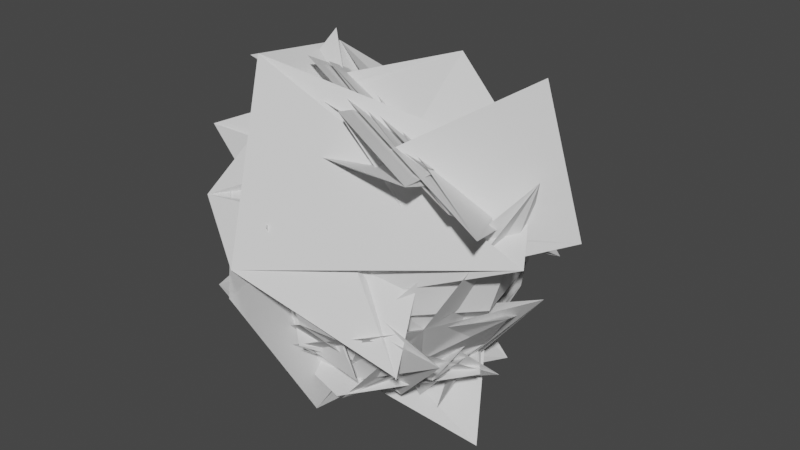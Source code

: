 # Source: crumpledPaper.blend  (saved by Blender 3.3.6; exported with 4.5.12 LTS)
import bpy
from mathutils import Matrix  # noqa: F401  (used for matrix-valued properties, if any)

bpy.ops.wm.read_factory_settings(use_empty=True)
scene = bpy.context.scene
scene.name = 'Scene'

# ---- collections
col_collection = bpy.data.collections.new('Collection'); scene.collection.children.link(col_collection)

# ---- world
world_world = bpy.data.worlds.new('World'); scene.world = world_world
world_world.use_nodes = True; world_world.node_tree.nodes.clear()
_N = world_world.node_tree.nodes; _L = world_world.node_tree.links
n0 = _N.new('ShaderNodeOutputWorld'); n0.name = 'World Output'; n0.location = (300, 300)
n1 = _N.new('ShaderNodeBackground'); n1.name = 'Background'; n1.location = (10, 300)
n1.inputs[0].default_value = (0.05088, 0.05088, 0.05088, 1.0)
_L.new(n1.outputs[0], n0.inputs[0])
n0.is_active_output = True
world_world.color = (0.05088, 0.05088, 0.05088)
world_world.use_sun_shadow = False
world_world.sun_shadow_jitter_overblur = 0.0

# ---- meshes
me_icosphere = bpy.data.meshes.new('Icosphere')
me_icosphere.from_pydata([(0.5346, 0.6626, -0.4472), (0.2764, -0.8506, 0.4472), (-0.7236, -0.5257, 0.4472), (-0.9126, 0.4399, 0.4472), (0.2764, 0.8506, 0.4472), (0.8944, 0.0, 0.4472), (0.0, 0.0, 1.0), (0.2629, 0.809, -0.5257), (1.089, -0.2835, 0.0), (0.9511, 0.309, 0.0), (0.5878, -0.809, 0.0), (-0.5878, 0.809, 0.0), (0.5878, 0.809, 0.0), (-0.3748, 1.026, 0.0), (0.6882, -0.5, 0.5257), (-0.2629, -0.809, 0.5257), (-0.8506, 0.0, 0.5257), (-0.2629, 0.809, 0.5257), (0.6882, 0.5, 0.5257), (0.1625, -0.5, 0.8507), (0.5427, -0.1862, 0.8507), (-0.2873, -0.4953, 0.8507), (-0.8506, 0.0, 0.5257), (0.9511, 0.309, 0.0), (0.2641, -1.007, -0.716), (-0.752, -0.7116, -0.7011), (-0.7726, 0.4171, -0.6114), (0.2316, 0.7078, -0.5506), (0.9601, -0.1808, -0.6551), (-0.07042, -0.5954, -0.9514), (0.5445, 0.251, -0.9514), (1.2, 0.261, -0.1145), (0.5696, -0.847, 0.06002), (0.4069, -0.4403, -0.9514), (1.135, -0.9077, -0.1386), (-0.1386, -0.8898, 0.2779), (-0.7794, -0.3118, -0.08228), (-0.3805, 0.2129, -1.047), (0.08647, -0.4274, -1.048), (-0.537, -0.6442, -0.08274), (-1.013, 8.941e-08, 0.4885), (-0.7379, 0.8463, -0.06152), (-0.293, 0.5231, -0.9514), (-0.588, 0.117, -0.9514), (-1.033, 0.4403, -0.06152), (0.09931, 0.9813, -0.0887), (0.5631, 0.2835, -0.9649), (0.8469, -0.6176, -0.5269), (0.1477, -1.238, -0.0335), (-0.6723, -0.6853, -0.0132), (-1.035, 0.2979, -0.3729), (-0.4176, 0.7316, -0.9794), (0.6082, -1.088, -0.0335), (-0.3222, -0.9975, -0.5269), (-0.4162, -0.03474, -0.9649), (-0.0755, 1.299, -1.034), (0.8491, 0.6146, -0.5269), (1.223, -0.2421, -0.03349), (-0.82, -0.535, -0.7728), (0.0009618, -0.002959, -1.173), (0.9779, 0.04917, -0.7728), (0.6361, -0.809, 0.0782), (-0.1287, -1.005, 0.04535), (0.2554, -0.9452, -0.7728), (0.00311, 0.0, -1.173), (0.03104, 1.026, -0.8337), (0.9509, 0.3085, -0.0008243), (0.9335, -0.8401, 0.04991), (0.9087, 0.3884, -0.1632), (0.8491, -0.6146, -0.5269), (-0.0755, -0.2682, -1.034), (-1.134, 0.1956, -1.216), (0.2421, 0.8729, -0.4842), (0.2593, -0.2001, -0.9794), (-0.04059, -1.071, -0.3729), (-0.8621, -0.4274, -0.009808), (-1.132, 0.5231, -0.0335), (-0.3257, 0.9963, -0.5269), (0.6216, 0.6943, -1.103), (-0.9918, 0.4565, -0.8457), (-0.1786, -0.1303, -1.262), (0.129, -1.086, -0.8455), (-0.3324, -1.451, 0.09415), (-1.039, -0.7561, 0.4818), (-1.482, 0.1307, 0.09436), (-0.1816, -0.3254, -1.103), (-1.048, 0.001834, -0.5269), (-0.8472, 0.9148, -0.0335), (0.313, 0.8454, -0.4875), (1.031, -0.2964, -1.216), (0.3489, 0.9148, -0.7728), (-0.002523, 0.001831, -1.173), (-0.7622, -0.6145, -0.7727), (-1.207, -0.2913, 0.1171), (-0.8501, 0.6176, 0.5219), (-0.09601, 1.238, 0.1171), (-0.4706, -0.6176, -1.187), (0.5038, -0.6752, 0.3842), (-1.381, -0.6653, -0.5331), (-0.4093, 0.05278, -1.091), (-0.2067, -0.8165, -0.4382), (-0.302, -1.088, 0.529), (-0.8443, 0.01942, 0.5588), (-0.8841, 0.7031, -0.529), (-1.128, 0.04916, 0.529), (-0.8424, 0.05849, -0.4382), (-0.0797, -0.4053, -1.087), (0.4262, -0.9653, -0.5331), (-0.2541, -0.809, 0.5399), (-0.5795, 0.913, 0.5305), (-0.3272, 0.9975, -0.5238), (-0.6091, 0.1432, -1.079), (-0.8841, -0.7031, -0.529), (-0.8439, -0.02061, 0.5608), (0.2629, 0.809, -0.5257), (0.5457, 0.809, -0.06816), (0.5346, 0.6626, -0.4472), (0.4108, 1.427, 0.1355), (0.6832, -0.3412, -0.9957), (0.6882, -0.5, 0.5257), (0.5878, -0.809, 0.0), (0.9559, -0.4232, 0.0), (0.2764, -0.8506, 0.4472), (-0.2629, -0.809, 0.5257), (-0.2873, -0.4953, 0.8506), (-0.7124, -0.5326, 0.4491), (-0.4776, -0.3348, 1.285), (-0.8195, -0.5954, -0.4885), (-0.6702, 0.6041, -0.5246), (-0.9642, 0.1283, 0.7224), (-0.3244, 0.535, -1.079), (-1.05, 0.002971, -0.5238), (-1.436, -0.2666, 0.5305), (-0.03512, 1.277, -0.48), (0.463, 0.8371, 0.0), (-0.3748, 1.026, 0.0), (-0.5878, 0.8091, 0.0), (-0.2718, 0.8263, 0.4838), (0.05437, 0.9103, 0.2947), (0.4341, -0.2464, -1.051), (1.439, -0.2795, 1.103), (0.8511, -0.9357, 1.131), (0.4736, 0.8914, 0.4092), (-1.27, 0.5295, 0.819), (0.6972, -0.514, 1.079), (0.212, 1.252, 0.2198), (-1.033, -0.4686, 1.486), (-1.088, 0.9448, 0.4628), (0.4424, -0.2253, 0.8727), (-1.238, 0.172, 0.6007), (0.61, 0.7364, 1.03), (0.2471, 1.054, 0.6718), (-0.3782, -0.6578, 0.9662), (1.403, -0.908, 0.9186), (0.6744, 0.9294, 0.2408), (-0.9457, 0.417, 1.401), (-0.118, 1.36, 0.3107), (-0.601, -0.07934, 1.43), (1.114, -0.8228, 0.9772), (-0.6697, 1.274, 0.7184), (0.02438, -0.6601, 1.355), (0.8436, 1.051, -0.2083), (0.6982, -0.6519, 0.6829), (-0.2001, 1.073, 1.064), (1.038, 0.2618, 0.1422), (-0.5883, 0.3905, 1.227), (-0.3372, -0.2268, 1.177), (0.677, 0.9653, 0.08757), (-0.8389, 1.436, 0.6501), (-0.6969, -0.2048, 1.487), (0.8964, 0.1557, 0.3581), (-0.6997, -0.4312, 1.414), (-0.5866, -1.086, 0.5076), (-0.7937, -0.6104, 1.584), (-0.4856, -1.283, 0.1945), (1.015, 0.08311, 1.046), (0.8496, -1.031, -0.282), (0.4015, -0.5969, 0.5426), (0.4015, -0.5969, 0.5426), (0.857, -1.038, -0.2955), (1.304, -0.04822, 1.721), (-0.61, -1.068, 0.3495), (1.062, -0.2632, 0.5744), (-1.205, -0.8485, 0.4215), (1.501, -0.5122, 0.5737), (0.9083, 0.4763, 1.061), (-0.04356, -0.8554, -0.106), (0.07801, -0.5087, 0.8493), (-1.589, -0.4044, 0.7757), (-0.8622, 0.2917, 1.55), (-0.04692, -0.9289, -0.08308), (1.657, -0.06401, 0.6417), (0.3818, 0.2732, 1.629), (-1.284, -0.1681, 1.073)], [], [(55, 28, 70), (31, 67, 139), (26, 78, 85), (27, 89, 71), (24, 54, 46), (32, 140, 10), (35, 98, 107), (40, 103, 112), (45, 133, 13), (12, 115, 134), (48, 58, 33), (75, 79, 38), (87, 90, 43), (74, 50, 80), (0, 12, 23), (141, 152, 21, 6), (20, 18, 164, 162), (5, 18, 20), (18, 4, 167, 164), (119, 14, 179, 176), (20, 162, 160, 6), (17, 3, 147, 145), (157, 144, 154, 168), (158, 170, 161, 163, 165, 166), (152, 149, 22, 21), (22, 2, 21), (21, 19, 6), (16, 126, 2, 22), (15, 1, 122, 123), (19, 20, 6), (19, 14, 20), (14, 5, 20), (23, 18, 5), (23, 12, 18), (12, 4, 18), (137, 136, 11, 17), (140, 9, 23, 8), (11, 3, 17), (117, 7, 114, 116, 0), (108, 15, 126), (113, 102, 16), (132, 109, 128), (101, 104, 127), (108, 97, 15), (119, 121, 8, 14), (10, 140, 8, 121, 120), (8, 5, 14), (138, 137, 17, 4), (7, 13, 135, 114), (44, 95, 130), (113, 16, 129), (97, 10, 1), (39, 84, 99), (102, 126, 16), (131, 94, 110), (34, 62, 96), (97, 1, 15), (65, 68, 118), (30, 57, 63), (8, 23, 5), (72, 7, 117), (140, 66, 9), (72, 88, 7), (86, 77, 91), (7, 45, 13), (88, 45, 7), (100, 83, 105), (93, 41, 111), (76, 42, 92), (47, 53, 59), (82, 36, 106), (66, 117, 9), (97, 61, 10), (52, 29, 60), (49, 37, 81), (64, 56, 69), (61, 32, 10), (0, 116, 115, 12), (2, 125, 124, 21), (133, 129, 3, 11), (1, 10, 120, 122), (13, 133, 11, 136, 135), (126, 15, 123, 125, 2), (129, 16, 22, 3), (12, 134, 138, 4), (171, 179, 14, 19), (9, 117, 0, 23), (24, 25, 26, 27, 28), (29, 30, 31, 32), (33, 34, 35, 36, 37), (38, 39, 40, 41, 42), (43, 44, 45), (46, 47, 48, 49, 50, 51), (52, 53, 54, 55, 56, 57), (58, 59, 60, 61, 62), (63, 64, 65, 66, 67), (68, 69, 70, 71, 72), (73, 74, 75, 76, 77, 78), (79, 80, 81, 82, 83, 84), (85, 86, 87, 88, 89), (90, 91, 92, 93, 94, 95), (96, 97, 98), (99, 100, 101, 102, 103), (104, 105, 106, 107, 108), (109, 110, 111, 112, 113), (114, 115, 116), (119, 120, 121), (130, 131, 132, 133), (134, 135, 136, 137, 138), (51, 25, 24, 46), (57, 30, 29, 52), (62, 34, 33, 58), (67, 31, 30, 63), (72, 117, 118, 68), (78, 26, 25, 73), (84, 39, 38, 79), (89, 27, 26, 85), (95, 44, 43, 90), (140, 32, 31, 139), (98, 35, 34, 96), (119, 176, 174, 122, 120), (103, 40, 39, 99), (108, 126, 127, 104), (133, 45, 44, 130), (113, 129, 128, 109), (37, 49, 48, 33), (28, 55, 54, 24), (32, 61, 60, 29), (117, 66, 65, 118), (27, 71, 70, 28), (42, 76, 75, 38), (36, 82, 81, 37), (45, 88, 87, 43), (41, 93, 92, 42), (126, 102, 101, 127), (35, 107, 106, 36), (40, 112, 111, 41), (181, 190, 184, 173), (112, 103, 102, 113), (107, 98, 97, 108), (134, 115, 114, 135), (131, 110, 109, 132), (130, 95, 94, 131), (110, 94, 93, 111), (100, 105, 104, 101), (99, 84, 83, 100), (105, 83, 82, 106), (96, 62, 61, 97), (139, 67, 66, 140), (71, 89, 88, 72), (86, 91, 90, 87), (85, 78, 77, 86), (91, 77, 76, 92), (74, 80, 79, 75), (73, 51, 50, 74), (80, 50, 49, 81), (64, 69, 68, 65), (63, 57, 56, 64), (69, 56, 55, 70), (47, 59, 58, 48), (46, 54, 53, 47), (59, 53, 52, 60), (129, 133, 132, 128), (25, 51, 73), (169, 153, 142, 159), (4, 17, 156, 167), (172, 186, 191, 180), (123, 183, 189, 124, 125), (21, 124, 189, 187, 19), (156, 17, 145), (160, 141, 6), (187, 171, 19), (174, 183, 123, 122), (3, 22, 149, 147), (141, 142, 143), (144, 145, 146), (153, 154, 155), (156, 157, 158), (159, 160, 161), (168, 169, 170), (173, 174, 175), (180, 181, 182), (183, 184, 185), (186, 187, 188), (190, 191, 192, 193), (152, 141, 143, 151), (142, 153, 155, 143), (154, 144, 146, 155), (145, 147, 148, 146), (147, 149, 150, 148), (149, 152, 151, 150), (167, 156, 158, 166), (157, 168, 170, 158), (169, 159, 161, 170), (160, 162, 163, 161), (162, 164, 165, 163), (164, 167, 166, 165), (181, 173, 175, 182), (174, 176, 177, 175), (176, 179, 178, 177), (184, 190, 193, 185), (191, 186, 188, 192), (156, 145, 144, 157), (153, 169, 168, 154), (141, 160, 159, 142), (171, 187, 186, 172), (190, 181, 180, 191), (183, 174, 173, 184), (143, 155, 146, 148, 150, 151)])
_uv = me_icosphere.uv_layers.new(name='UVMap')
_uv.uv.foreach_set('vector', [0.5052, -0.01783, 0.3899, 0.1818, 0.2747, -0.01783, 0.4121, 0.2308, 0.2217, 0.2308, 0.3169, 0.06589, 0.6897, 0.2049, 0.5401, -0.05442, 0.8394, -0.05442, 0.5655, 0.2369, 0.3631, -0.1137, 0.768, -0.1137, 0.1864, 0.1497, 0.1107, 0.01852, 0.2621, 0.01852, 0.2212, 0.2468, 0.3288, 0.4307, 0.2273, 0.2362, 0.07584, 0.2851, -0.006598, 0.1423, 0.1583, 0.1423, 0.8182, 0.3222, 0.7148, 0.1431, 0.9216, 0.1431, 0.5143, 0.1994, 0.4935, 0.1607, 0.5909, 0.2362, 0.5, 0.2362, 0.5059, 0.226, 0.5118, 0.2362, 0.1301, 0.2542, 0.02673, 0.0751, 0.2336, 0.0751, 0.871, 0.2619, 0.754, 0.05933, 0.9879, 0.05933, 0.6756, 0.2542, 0.5722, 0.0751, 0.779, 0.0751, 1.033, 0.1945, 0.7845, 0.1945, 0.9089, -0.02103, 0.4545, 0.1575, 0.5, 0.2362, 0.4091, 0.2362, 0.9182, 0.6456, 0.8971, 0.3937, 0.8636, 0.3937, 0.8182, 0.4724, 0.4091, 0.3937, 0.4545, 0.3149, 0.4363, 0.2834, 0.3645, 0.3937, 0.3636, 0.3149, 0.4545, 0.3149, 0.4091, 0.3937, 0.4545, 0.3149, 0.5455, 0.3149, 0.5692, 0.2737, 0.4363, 0.2834, 0.2727, 0.3149, 0.2727, 0.3149, 0.0, 0.0, 0.0, 0.0, 0.4091, 0.3937, 0.3645, 0.3937, 0.3543, 0.6459, 0.4545, 0.4724, 0.6364, 0.3149, 0.7273, 0.3149, 0.7608, 0.2569, 0.5963, 0.2456, 0.7635, 0.4932, 0.4493, 0.4932, 0.484, 0.2744, 0.8503, 0.2744, 0.5499, 0.4329, 0.5398, 0.3595, 0.5243, 0.2834, 0.6306, 0.365, 0.6408, 0.4223, 0.6184, 0.4432, 0.8971, 0.3937, 0.8552, 0.2508, 0.8182, 0.3149, 0.8636, 0.3937, 0.8182, 0.3149, 0.9091, 0.3149, 0.8636, 0.3937, 0.04546, 0.3937, 0.1364, 0.3937, 0.09091, 0.4724, 0.8182, 0.3149, 0.0, 2.98e-08, 0.9091, 0.3149, 0.8182, 0.3149, 0.09091, 0.3149, 0.1818, 0.3149, 0.1818, 0.3149, 0.09091, 0.3149, 0.2273, 0.3937, 0.3182, 0.3937, 0.2727, 0.4724, 0.2273, 0.3937, 0.2727, 0.3149, 0.3182, 0.3937, 0.2727, 0.3149, 0.3636, 0.3149, 0.3182, 0.3937, 0.4091, 0.2362, 0.4545, 0.3149, 0.3636, 0.3149, 0.4091, 0.2362, 0.5, 0.2362, 0.4545, 0.3149, 0.5, 0.2362, 0.5455, 0.3149, 0.4545, 0.3149, 0.6327, 0.3086, 0.6818, 0.2362, 0.6818, 0.2362, 0.6364, 0.3149, 0.0, 1.49e-08, 0.4091, 0.2362, 0.4091, 0.2362, 0.3182, 0.2362, 0.6818, 0.2362, 0.7273, 0.3149, 0.6364, 0.3149, 0.0, 1.192e-07, 0.5455, 0.1575, 0.5455, 0.1575, 0.4546, 0.1575, 0.4545, 0.1575, 0.09214, 0.317, 0.09091, 0.3149, 0.01658, 0.4484, 0.8212, 0.3202, 0.8153, 0.3199, 0.8182, 0.3149, 0.8517, 0.3296, 0.6372, 0.3296, 0.7445, 0.1438, 1.013, 0.3293, 0.8057, 0.3293, 0.9091, 0.1502, 0.09214, 0.317, 0.1534, 0.2978, 0.09091, 0.3149, 0.2727, 0.3149, 0.294, 0.2362, 0.3182, 0.2362, 0.2727, 0.3149, 0.2273, 0.2362, 0.0, -3.725e-09, 0.3182, 0.2362, 0.294, 0.2362, 0.2273, 0.2362, 0.3182, 0.2362, 0.3636, 0.3149, 0.2727, 0.3149, 0.561, 0.2881, 0.6327, 0.3086, 0.6364, 0.3149, 0.5455, 0.3149, 0.5455, 0.1575, 0.5909, 0.2362, 0.5909, 0.2362, 0.5455, 0.1575, 0.779, 0.2398, 0.5722, 0.2398, 0.6756, 0.0607, 0.8212, 0.3202, 0.8182, 0.3149, 0.7806, 0.3497, 0.2814, 0.3038, 0.2273, 0.2362, 0.1818, 0.3149, 0.9528, 0.2353, 0.7477, 0.2353, 0.8502, 0.05769, 0.8153, 0.3199, 0.8894, 0.4477, 0.8182, 0.3149, 0.8177, 0.1578, 0.7273, 0.3143, 0.6369, 0.1578, 0.263, 0.2315, 0.04997, 0.2315, 0.1565, 0.04696, 0.2219, 0.3184, 0.1818, 0.3149, 0.09091, 0.3149, 0.508, 0.06392, 0.4143, 0.2264, 0.3205, 0.06392, 0.4154, 0.0751, 0.312, 0.2542, 0.2085, 0.0751, 0.3182, 0.2362, 0.4091, 0.2362, 0.3636, 0.3149, 0.5513, 0.1675, 0.5455, 0.1575, 0.4822, 0.2895, 0.315, 0.4009, 0.409, 0.2361, 0.4091, 0.2362, 0.5513, 0.1675, 0.5401, 0.1667, 0.5455, 0.1575, 0.8177, 0.1572, 0.6369, 0.1572, 0.7273, 0.0005778, 0.5455, 0.1575, 0.5138, 0.2326, 0.5909, 0.2362, 0.5401, 0.1667, 0.5951, 0.2207, 0.5455, 0.1575, 0.9886, 0.1706, 0.909, 0.3083, 0.8295, 0.1706, 0.8824, 0.2398, 0.6755, 0.2398, 0.7789, 0.06069, 0.7789, 0.2542, 0.6755, 0.0751, 0.8824, 0.0751, 0.2722, 0.1572, 0.09141, 0.1572, 0.1818, 0.000577, 1.07, 0.2353, 0.8658, 0.2353, 0.968, 0.05837, 0.409, 0.2361, 0.5629, 0.2362, 0.4091, 0.2362, 0.2157, 0.2768, 0.234, 0.2479, 0.2273, 0.2362, 0.2335, 0.2542, 0.1301, 0.0751, 0.3369, 0.0751, 0.9474, 0.2611, 0.831, 0.05944, 1.064, 0.05944, 0.3636, 0.0005761, 0.454, 0.1572, 0.2732, 0.1572, 0.234, 0.2479, 0.2212, 0.2468, 0.2273, 0.2362, 0.4545, 0.1575, 0.4546, 0.1575, 0.5059, 0.226, 0.5, 0.2362, 0.0, 0.3149, 0.002206, 0.3149, 0.04546, 0.3936, 0.04546, 0.3937, 0.0, 0.0, -7.451e-09, 0.0, 0.7273, 0.3149, 0.6818, 0.2362, 0.1818, 0.3149, 0.2273, 0.2362, 0.2273, 0.2362, 0.1818, 0.3149, 0.5909, 0.2362, 0.0, 0.0, 0.6818, 0.2362, 0.6818, 0.2362, 0.5909, 0.2362, 0.0, 2.98e-08, 0.09091, 0.3149, 0.09091, 0.3149, 0.002206, 0.3149, 0.0, 0.3149, 2.384e-07, 5.96e-08, 0.8182, 0.3149, 0.8182, 0.3149, 0.7273, 0.3149, 0.5, 0.2362, 0.5118, 0.2362, 0.561, 0.2881, 0.5455, 0.3149, 0.1192, 0.4888, 0.2985, 0.1863, 0.2727, 0.3149, 0.2273, 0.3937, 0.4091, 0.2362, 7.451e-09, -7.451e-09, 0.4545, 0.1575, 0.4091, 0.2362, 0.1364, 0.07873, 0.1364, 0.07873, 0.1756, 0.01074, 0.1818, 0.0, 0.2273, 0.07873, 0.2273, 0.07873, 0.2273, 0.07873, 0.2727, 0.1575, 0.2355, 0.1575, 0.9545, 0.07873, 0.9975, 0.1532, 1.0, 0.1575, 0.9091, 0.1575, 0.9091, 0.1575, 0.7727, 0.07873, 0.8182, 0.1575, 0.8182, 0.1575, 0.7273, 0.1575, 0.7727, 0.07873, 0.7273, 0.1575, 0.6818, 0.2362, 0.6421, 0.1675, 0.1818, 0.0, 0.2273, 0.07873, 0.1462, 0.07873, 0.1364, 0.07873, 0.1635, 0.0318, 0.1818, 0.0, 0.2174, 0.07873, 0.1364, 0.07873, 0.1826, 0.001314, 0.1818, 0.0, 0.2, 0.03151, 0.2273, 0.07873, 0.02673, 0.0751, 0.1818, 0.000577, 0.3369, 0.0751, 0.234, 0.2479, 0.04997, 0.2315, 0.2085, 0.0751, 0.3636, 0.0005761, 0.508, 0.06392, 0.409, 0.2361, 0.2217, 0.2308, 0.5, 0.07873, 0.5, 0.07873, 0.5455, 0.0, 0.5909, 0.07873, 0.5513, 0.07873, 0.9089, 0.0003743, 0.9545, 0.07873, 0.8854, 0.07873, 0.8636, 0.07873, 0.9023, 0.01173, 0.9091, 0.0, 0.754, 0.05933, 0.9089, -0.02103, 1.064, 0.05944, 1.07, 0.2353, 0.909, 0.3083, 0.7477, 0.2353, 0.5455, 0.0, 0.5909, 0.07873, 0.5909, 0.07873, 0.5401, 0.07873, 0.5, 0.07873, 0.5722, 0.0751, 0.7273, 0.0005778, 0.8824, 0.0751, 0.8824, 0.2398, 0.7273, 0.3143, 0.5722, 0.2398, 0.1565, 0.04696, 0.1534, 0.2978, -0.006598, 0.1423, 0.8502, 0.05769, 0.9886, 0.1706, 1.013, 0.3293, 0.8153, 0.3199, 0.7148, 0.1431, 0.8636, 0.2362, 0.9091, 0.1575, 0.9091, 0.1575, 0.9256, 0.1861, 0.9545, 0.2362, 0.6372, 0.3296, 0.6369, 0.1578, 0.7789, 0.06069, 0.9216, 0.1431, 0.8212, 0.3202, 0.5455, 0.1575, 1.192e-07, 0.0, 0.4546, 0.1575, 0.2727, 0.3149, 0.2273, 0.2362, 0.294, 0.2362, 0.6756, 0.0607, 0.8177, 0.1578, 0.8517, 0.3296, 0.4935, 0.1607, 0.5118, 0.2362, 0.5909, 0.2362, 0.6818, 0.2362, 0.6327, 0.3086, 0.561, 0.2881, 0.1818, 0.0, 0.1364, 0.07873, 0.1864, 0.1497, 0.2621, 0.01852, 0.2727, 0.1575, 0.2273, 0.07873, 0.1301, 0.0751, 0.2335, 0.2542, 0.04997, 0.2315, 0.263, 0.2315, 0.2336, 0.0751, 0.02673, 0.0751, 0.2217, 0.2308, 0.4121, 0.2308, 0.4154, 0.0751, 0.2085, 0.0751, 0.4545, 0.1575, 0.4545, 0.1575, 0.3205, 0.06392, 0.4143, 0.2264, 0.9091, 0.0, 0.8636, 0.07873, 0.8975, 0.1576, 0.9822, 0.01087, 0.7477, 0.2353, 0.9528, 0.2353, 0.9879, 0.05933, 0.754, 0.05933, 0.3631, -0.1137, 0.5655, 0.2369, 0.5909, 0.07873, 0.5455, 0.0, 0.5722, 0.2398, 0.779, 0.2398, 0.779, 0.0751, 0.5722, 0.0751, 0.3288, 0.4307, 0.2212, 0.2468, 0.4121, 0.2308, 0.3169, 0.06589, -0.006598, 0.1423, 0.07584, 0.2851, 0.263, 0.2315, 0.1565, 0.04696, 0.2727, 0.3149, 0.3379, 0.1934, 0.09925, 0.2588, 0.1818, 0.3149, 0.2273, 0.2362, 0.7148, 0.1431, 0.8182, 0.3222, 0.9528, 0.2353, 0.8502, 0.05769, 0.9247, 0.2879, 0.9091, 0.3149, 0.9091, 0.1502, 0.8057, 0.3293, 0.4935, 0.1607, 0.5143, 0.1994, 0.779, 0.2398, 0.6756, 0.0607, 0.8212, 0.3202, 0.7806, 0.3497, 0.7445, 0.1438, 0.6372, 0.3296, 0.831, 0.05944, 0.9474, 0.2611, 1.0, 0.1575, 0.9545, 0.07873, 0.2273, 0.07873, 0.1818, 0.0, 0.1107, 0.01852, 0.1864, 0.1497, 0.2212, 0.2468, 0.234, 0.2479, 0.3369, 0.0751, 0.1301, 0.0751, 0.5629, 0.2362, 0.409, 0.2361, 0.508, 0.06392, 0.3205, 0.06392, 0.5655, 0.2369, 0.768, -0.1137, 0.5455, 0.0, 0.5, 0.07873, 0.6755, 0.0751, 0.7789, 0.2542, 0.8182, 0.1575, 0.7727, 0.07873, 0.8658, 0.2353, 1.07, 0.2353, 1.064, 0.05944, 0.831, 0.05944, 0.6364, 0.1575, 0.6493, 0.135, 0.6756, 0.2542, 0.779, 0.0751, 0.6755, 0.2398, 0.8824, 0.2398, 0.8824, 0.0751, 0.6755, 0.0751, 0.8894, 0.4477, 0.8153, 0.3199, 1.013, 0.3293, 0.9091, 0.1502, 0.9574, 0.2312, 1.0, 0.1575, 0.968, 0.05837, 0.8658, 0.2353, 0.8182, 0.3222, 0.9216, 0.1431, 0.7789, 0.06069, 0.6755, 0.2398, 0.1062, 0.1563, 0.2119, 0.1777, 0.3715, 0.5798, -0.07597, 0.6198, 0.9216, 0.1431, 0.7148, 0.1431, 0.8153, 0.3199, 0.8212, 0.3202, 0.1583, 0.1423, -0.006598, 0.1423, 0.1534, 0.2978, 0.09214, 0.317, 0.5118, 0.2362, 0.5059, 0.226, 0.5455, 0.1575, 0.5909, 0.2362, 0.8177, 0.1578, 0.6369, 0.1578, 0.6372, 0.3296, 0.8517, 0.3296, 0.6756, 0.0607, 0.5722, 0.2398, 0.7273, 0.3143, 0.8177, 0.1578, 0.6369, 0.1578, 0.7273, 0.3143, 0.8824, 0.2398, 0.7789, 0.06069, 0.9886, 0.1706, 0.8295, 0.1706, 0.8057, 0.3293, 1.013, 0.3293, 0.8502, 0.05769, 0.7477, 0.2353, 0.909, 0.3083, 0.9886, 0.1706, 0.8295, 0.1706, 0.909, 0.3083, 1.07, 0.2353, 0.968, 0.05837, 0.1565, 0.04696, 0.04997, 0.2315, 0.234, 0.2479, 0.2157, 0.2768, 0.3169, 0.06589, 0.2217, 0.2308, 0.409, 0.2361, 0.315, 0.4009, 0.768, -0.1137, 0.3631, -0.1137, 0.5401, 0.1667, 0.5513, 0.1675, 0.8177, 0.1572, 0.7273, 0.0005778, 0.5722, 0.0751, 0.6756, 0.2542, 0.8394, -0.05442, 0.5401, -0.05442, 0.6369, 0.1572, 0.8177, 0.1572, 0.7273, 0.0005778, 0.6369, 0.1572, 0.7789, 0.2542, 0.8824, 0.0751, 1.033, 0.1945, 0.9089, -0.02103, 0.754, 0.05933, 0.871, 0.2619, 0.9822, 0.01087, 0.8128, 0.01087, 0.7845, 0.1945, 1.033, 0.1945, 0.9089, -0.02103, 0.7845, 0.1945, 0.9474, 0.2611, 1.064, 0.05944, 0.3636, 0.0005761, 0.2732, 0.1572, 0.4143, 0.2264, 0.508, 0.06392, 0.2085, 0.0751, 0.312, 0.2542, 0.454, 0.1572, 0.3636, 0.0005761, 0.2732, 0.1572, 0.454, 0.1572, 0.5052, -0.01783, 0.2747, -0.01783, 0.2722, 0.1572, 0.1818, 0.000577, 0.02673, 0.0751, 0.1301, 0.2542, 0.2621, 0.01852, 0.1107, 0.01852, 0.09141, 0.1572, 0.2722, 0.1572, 0.1818, 0.000577, 0.09141, 0.1572, 0.2335, 0.2542, 0.3369, 0.0751, -7.451e-09, 0.0, 0.0, 0.0, 0.8517, 0.3296, 0.7445, 0.1438, 0.8975, 0.1576, 0.8128, 0.01087, 0.9822, 0.01087, 0.8926, 0.5976, 0.3843, 0.5976, 0.4394, 0.2233, 0.7161, 0.2233, 0.5455, 0.3149, 0.6364, 0.3149, 0.6762, 0.246, 0.5217, 0.2737, 0.1542, 0.394, 0.2594, 0.396, 0.3245, 0.3973, -0.1074, 0.389, 0.09091, 0.3149, 0.1044, 0.3364, -0.0607, 0.7246, 0.04546, 0.3936, 0.002206, 0.3149, 0.04546, 0.3937, 0.04546, 0.3936, -0.177, 0.4951, 0.1364, 0.3937, 0.1364, 0.3937, 0.6762, 0.246, 0.6364, 0.3149, 0.5963, 0.2456, 0.7366, 0.6459, 0.5363, 0.6456, 0.6364, 0.4724, 0.1364, 0.3937, 0.0, 0.0, 0.1364, 0.3937, 0.1753, 0.215, 0.03496, 0.217, 0.09091, 0.3149, 0.1818, 0.3149, 0.7273, 0.3149, 0.8182, 0.3149, 0.8552, 0.2508, 0.6938, 0.2569, 0.6103, 0.4273, 0.6103, 0.4273, 0.6673, 0.3937, 0.6023, 0.374, 0.6095, 0.374, 0.6673, 0.3937, 0.7727, 0.3937, 0.7695, 0.3881, 0.7727, 0.3937, 0.6705, 0.374, 0.6705, 0.374, 0.5945, 0.3937, 0.6624, 0.4273, 0.6103, 0.4273, 0.5945, 0.3937, 0.6023, 0.374, 0.5909, 0.3937, 0.5914, 0.3929, 0.2395, 0.3524, 0.2295, 0.3459, 0.2598, 0.3383, 0.1364, 0.3937, 0.1364, 0.3937, 0.1679, 0.3943, 0.1234, 0.3711, 0.1848, 0.3718, 0.1364, 0.3937, 0.1631, 0.3942, 0.1364, 0.3937, 0.1364, 0.3937, 0.1679, 0.3943, 0.1679, 0.3943, 0.1364, 0.3937, 0.1234, 0.3711, 0.7751, 0.3895, 0.7727, 0.3937, 0.7366, 0.251, 0.7337, 0.4183, 0.7727, 0.3937, 0.7727, 0.3937, 0.8002, 0.3309, 0.7366, 0.251, 0.484, 0.2744, 0.4493, 0.4932, 0.6673, 0.3937, 0.6673, 0.3937, 0.7695, 0.3881, 0.7623, 0.3755, 0.7844, 0.4385, 0.8442, 0.3294, 0.6938, 0.2569, 0.8552, 0.2508, 0.7483, 0.4531, 0.7844, 0.4385, 0.7837, 0.3747, 0.7768, 0.3865, 0.7337, 0.4183, 0.7483, 0.4531, 0.5217, 0.2737, 0.6762, 0.246, 0.5499, 0.4329, 0.6184, 0.4432, 0.7635, 0.4932, 0.8503, 0.2744, 0.5945, 0.3937, 0.5945, 0.3937, 0.5909, 0.3937, 0.5914, 0.3929, 0.5243, 0.2834, 0.5398, 0.3595, 0.5909, 0.3937, 0.5909, 0.3937, 0.6306, 0.365, 0.5243, 0.2834, 0.5909, 0.3937, 0.584, 0.3817, 0.6408, 0.4223, 0.6306, 0.365, 0.584, 0.3817, 0.5817, 0.3777, 0.6184, 0.4432, 0.6408, 0.4223, 0.2295, 0.3459, 0.2395, 0.3524, 0.4538, 0.3537, 0.4084, 0.3242, 0.09925, 0.2588, 0.3379, 0.1934, 0.2598, 0.3383, 0.4538, 0.3537, 0.0, 0.0, 0.0, 0.0, 0.2598, 0.3383, 0.2598, 0.3383, 0.3715, 0.5798, 0.2119, 0.1777, 0.1234, 0.3711, 0.1364, 0.3937, 0.3245, 0.3973, 0.2594, 0.396, 0.1364, 0.3937, 0.1364, 0.3937, 0.6762, 0.246, 0.5963, 0.2456, 0.4493, 0.4932, 0.7635, 0.4932, 0.3843, 0.5976, 0.8926, 0.5976, 0.8503, 0.2744, 0.484, 0.2744, 0.5363, 0.6456, 0.7366, 0.6459, 0.7161, 0.2233, 0.4394, 0.2233, 0.0, 0.0, 0.1364, 0.3937, 0.2594, 0.396, 0.1542, 0.394, 0.2119, 0.1777, 0.1062, 0.1563, -0.1074, 0.389, 0.3245, 0.3973, 0.03496, 0.217, 0.1753, 0.215, -0.07597, 0.6198, 0.3715, 0.5798, 0.7366, 0.251, 0.8002, 0.3309, 0.8442, 0.3294, 0.7844, 0.4385, 0.7483, 0.4531, 0.7337, 0.4183])
me_icosphere.update()

# ---- objects
ob_icosphere = bpy.data.objects.new('Icosphere', me_icosphere)

# ---- transforms, parenting, visibility, modifiers, constraints
ob_icosphere.location = (0.0, 0.0, 0.0)
ob_icosphere.scale = (0.05034, 0.05034, 0.05034)

# ---- collection membership
col_collection.objects.link(ob_icosphere)

# ---- scene / render settings (as saved in the file)
scene.frame_start = 1; scene.frame_end = 250; scene.frame_set(1)
scene.render.engine = 'BLENDER_EEVEE_NEXT'
scene.cycles.sampling_pattern = 'TABULATED_SOBOL'
scene.cycles.use_light_tree = False
scene.view_settings.view_transform = 'Filmic'
bpy.context.view_layer.update()

# ---- added for rendering (the .blend has no active camera and no usable light): camera, sun
cam_auto = bpy.data.cameras.new('AutoCamera')
cam_auto.lens = 50.0
cam_auto.sensor_width = 36.0
cam_auto.clip_end = 1000.0
ob_auto_camera = bpy.data.objects.new('AutoCamera', cam_auto)
scene.collection.objects.link(ob_auto_camera)
ob_auto_camera.location = (0.247211, -0.294977, 0.207932)
ob_auto_camera.rotation_euler = (1.09748, -7.21219e-08, 0.694738)
scene.camera = ob_auto_camera
light_auto_sun = bpy.data.lights.new('AutoSun', 'SUN')
light_auto_sun.energy = 3.0
light_auto_sun.angle = 0.0523599
ob_auto_sun = bpy.data.objects.new('AutoSun', light_auto_sun)
scene.collection.objects.link(ob_auto_sun)
ob_auto_sun.rotation_euler = (0.872665, 0.174533, 0.523599)
bpy.context.view_layer.update()
